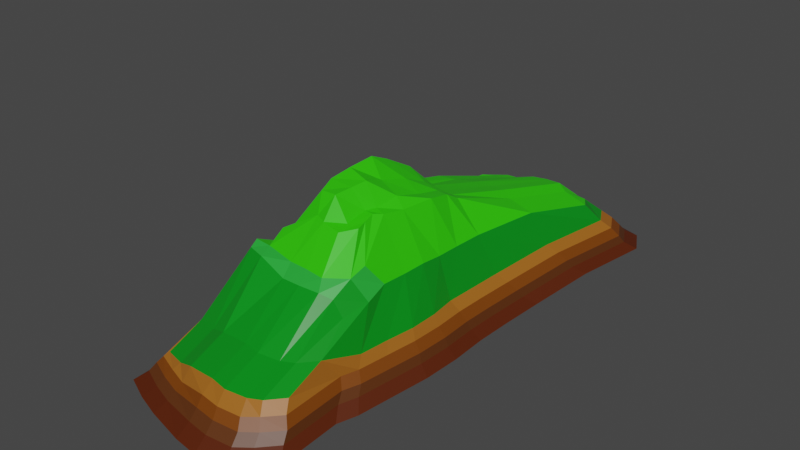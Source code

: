 # Source: ContinentalTropicalIslandModel.blend  (saved by Blender 3.6.13; exported with 4.5.12 LTS)
import bpy
from mathutils import Matrix  # noqa: F401  (used for matrix-valued properties, if any)

bpy.ops.wm.read_factory_settings(use_empty=True)
scene = bpy.context.scene
scene.name = 'Scene'

# ---- collections
col_collection = bpy.data.collections.new('Collection'); scene.collection.children.link(col_collection)

# ---- materials (node trees are filled in below, after node groups)
mat_material = bpy.data.materials.new('Material')
mat_material.alpha_threshold = 0.0
mat_material.use_transparent_shadow = False
mat_material.line_color = (0.0, 0.0, 0.0, 1.0)
mat_material_001 = bpy.data.materials.new('Material.001')
mat_material_001.use_transparent_shadow = False
mat_material_002 = bpy.data.materials.new('Material.002')
mat_material_002.use_transparent_shadow = False
mat_material_003 = bpy.data.materials.new('Material.003')
mat_material_003.use_transparent_shadow = False
mat_material_004 = bpy.data.materials.new('Material.004')
mat_material_004.use_transparent_shadow = False
mat_material_005 = bpy.data.materials.new('Material.005')
mat_material_005.use_transparent_shadow = False
mat_material_006 = bpy.data.materials.new('Material.006')
mat_material_006.use_transparent_shadow = False

# ---- material node trees
mat_material.use_nodes = True; mat_material.node_tree.nodes.clear()
_N = mat_material.node_tree.nodes; _L = mat_material.node_tree.links
n0 = _N.new('ShaderNodeOutputMaterial'); n0.name = 'Material Output'; n0.location = (300, 300)
n1 = _N.new('ShaderNodeBsdfPrincipled'); n1.name = 'Principled BSDF'; n1.location = (10, 300)
n1.distribution = 'GGX'
n1.subsurface_method = 'RANDOM_WALK_SKIN'
n1.inputs[0].default_value = (0.001093, 0.2738, 0.01082, 1.0)
n1.inputs[2].default_value = 0.4
n1.inputs[3].default_value = 1.45
n1.inputs[27].default_value = (0.0, 0.0, 0.0, 1.0)
n1.inputs[28].default_value = 1.0
_L.new(n1.outputs[0], n0.inputs[0])
n0.is_active_output = True
mat_material_001.use_nodes = True; mat_material_001.node_tree.nodes.clear()
_N = mat_material_001.node_tree.nodes; _L = mat_material_001.node_tree.links
n0 = _N.new('ShaderNodeBsdfPrincipled'); n0.name = 'Principled BSDF'; n0.location = (10, 300)
n0.distribution = 'GGX'
n0.subsurface_method = 'RANDOM_WALK_SKIN'
n0.inputs[0].default_value = (0.1025, 0.02807, 0.003674, 1.0)
n0.inputs[3].default_value = 1.45
n0.inputs[27].default_value = (0.0, 0.0, 0.0, 1.0)
n0.inputs[28].default_value = 1.0
n1 = _N.new('ShaderNodeOutputMaterial'); n1.name = 'Material Output'; n1.location = (300, 300)
_L.new(n0.outputs[0], n1.inputs[0])
n1.is_active_output = True
mat_material_002.use_nodes = True; mat_material_002.node_tree.nodes.clear()
_N = mat_material_002.node_tree.nodes; _L = mat_material_002.node_tree.links
n0 = _N.new('ShaderNodeBsdfPrincipled'); n0.name = 'Principled BSDF'; n0.location = (10, 300)
n0.distribution = 'GGX'
n0.subsurface_method = 'RANDOM_WALK_SKIN'
n0.inputs[0].default_value = (0.021, 0.42, 0.03947, 1.0)
n0.inputs[3].default_value = 1.45
n0.inputs[27].default_value = (0.0, 0.0, 0.0, 1.0)
n0.inputs[28].default_value = 1.0
n1 = _N.new('ShaderNodeOutputMaterial'); n1.name = 'Material Output'; n1.location = (300, 300)
_L.new(n0.outputs[0], n1.inputs[0])
n1.is_active_output = True
mat_material_003.use_nodes = True; mat_material_003.node_tree.nodes.clear()
_N = mat_material_003.node_tree.nodes; _L = mat_material_003.node_tree.links
n0 = _N.new('ShaderNodeBsdfPrincipled'); n0.name = 'Principled BSDF'; n0.location = (10, 300)
n0.distribution = 'GGX'
n0.subsurface_method = 'RANDOM_WALK_SKIN'
n0.inputs[0].default_value = (0.02743, 0.6383, 0.0, 1.0)
n0.inputs[3].default_value = 1.45
n0.inputs[27].default_value = (0.0, 0.0, 0.0, 1.0)
n0.inputs[28].default_value = 1.0
n1 = _N.new('ShaderNodeOutputMaterial'); n1.name = 'Material Output'; n1.location = (300, 300)
_L.new(n0.outputs[0], n1.inputs[0])
n1.is_active_output = True
mat_material_004.use_nodes = True; mat_material_004.node_tree.nodes.clear()
_N = mat_material_004.node_tree.nodes; _L = mat_material_004.node_tree.links
n0 = _N.new('ShaderNodeBsdfPrincipled'); n0.name = 'Principled BSDF'; n0.location = (10, 300)
n0.distribution = 'GGX'
n0.subsurface_method = 'RANDOM_WALK_SKIN'
n0.inputs[0].default_value = (0.3672, 0.1231, 0.01193, 1.0)
n0.inputs[3].default_value = 1.45
n0.inputs[27].default_value = (0.0, 0.0, 0.0, 1.0)
n0.inputs[28].default_value = 1.0
n1 = _N.new('ShaderNodeOutputMaterial'); n1.name = 'Material Output'; n1.location = (300, 300)
_L.new(n0.outputs[0], n1.inputs[0])
n1.is_active_output = True
mat_material_005.use_nodes = True; mat_material_005.node_tree.nodes.clear()
_N = mat_material_005.node_tree.nodes; _L = mat_material_005.node_tree.links
n0 = _N.new('ShaderNodeBsdfPrincipled'); n0.name = 'Principled BSDF'; n0.location = (10, 300)
n0.distribution = 'GGX'
n0.subsurface_method = 'RANDOM_WALK_SKIN'
n0.inputs[0].default_value = (0.1845, 0.04591, 0.0, 1.0)
n0.inputs[3].default_value = 1.45
n0.inputs[27].default_value = (0.0, 0.0, 0.0, 1.0)
n0.inputs[28].default_value = 1.0
n1 = _N.new('ShaderNodeOutputMaterial'); n1.name = 'Material Output'; n1.location = (300, 300)
_L.new(n0.outputs[0], n1.inputs[0])
n1.is_active_output = True
mat_material_006.use_nodes = True; mat_material_006.node_tree.nodes.clear()
_N = mat_material_006.node_tree.nodes; _L = mat_material_006.node_tree.links
n0 = _N.new('ShaderNodeBsdfPrincipled'); n0.name = 'Principled BSDF'; n0.location = (10, 300)
n0.distribution = 'GGX'
n0.subsurface_method = 'RANDOM_WALK_SKIN'
n0.inputs[0].default_value = (0.09083, 0.01388, 0.0, 1.0)
n0.inputs[3].default_value = 1.45
n0.inputs[27].default_value = (0.0, 0.0, 0.0, 1.0)
n0.inputs[28].default_value = 1.0
n1 = _N.new('ShaderNodeOutputMaterial'); n1.name = 'Material Output'; n1.location = (300, 300)
_L.new(n0.outputs[0], n1.inputs[0])
n1.is_active_output = True

# ---- world
world_world = bpy.data.worlds.new('World'); scene.world = world_world
world_world.use_nodes = True; world_world.node_tree.nodes.clear()
_N = world_world.node_tree.nodes; _L = world_world.node_tree.links
n0 = _N.new('ShaderNodeOutputWorld'); n0.name = 'World Output'; n0.location = (300, 300)
n1 = _N.new('ShaderNodeBackground'); n1.name = 'Background'; n1.location = (10, 300)
n1.inputs[0].default_value = (0.05088, 0.05088, 0.05088, 1.0)
_L.new(n1.outputs[0], n0.inputs[0])
n0.is_active_output = True
world_world.color = (0.05088, 0.05088, 0.05088)
world_world.use_sun_shadow = False
world_world.sun_shadow_jitter_overblur = 0.0

# ---- meshes
me_cube = bpy.data.meshes.new('Cube')
me_cube.from_pydata([(2.692, 4.618, -3.656), (2.047, -2.685, 4.173), (2.539, -2.861, -3.656), (-1.493, 3.299, 0.3932), (-2.025, 4.144, -3.479), (-1.585, -1.631, 0.3664), (-2.107, -2.444, -3.479), (0.4438, 4.764, -3.656), (0.4373, -3.193, 3.964), (0.4438, -3.623, -3.656), (1.767, -3.641, -3.656), (1.665, 4.909, -3.656), (1.407, -3.212, 3.986), (-1.107, 5.09, -3.479), (-0.7673, -2.984, 2.284), (-1.107, -3.17, -3.479), (-2.536, 0.6775, -3.479), (2.358, 0.7007, 2.09), (-1.925, 0.7088, 0.2412), (2.977, 0.6775, -3.656), (0.44, 0.6926, -3.656), (1.317, 0.6926, -3.656), (-0.7674, 0.6926, -3.479), (-2.485, -1.056, -3.479), (2.252, -0.8198, 2.118), (0.44, -0.9551, -3.656), (1.317, -0.9551, -3.656), (-0.7674, -0.9551, -3.479), (-1.865, -0.6198, 0.2285), (2.814, -1.328, -3.656), (-1.627, 5.195, -3.479), (-1.353, -2.771, 1.698), (-1.719, -2.879, -3.479), (-1.141, 4.121, 0.282), (-1.207, 0.6926, -3.479), (-1.207, -0.9551, -3.479), (-0.4982, -3.387, -3.479), (-0.4982, 4.927, -3.479), (-0.3354, -3.087, 3.317), (-0.3305, 0.6926, -3.479), (-0.3305, -0.9551, -3.479), (1.054, 4.782, -3.656), (0.878, -3.292, 4.007), (1.054, -3.713, -3.656), (0.8784, 0.6926, -3.656), (0.8784, -0.9551, -3.656), (2.144, -3.333, -3.656), (2.012, 4.836, -3.656), (1.725, -3.085, 4.186), (1.686, 0.6926, -3.656), (1.686, -0.9551, -3.656), (-1.806, 2.214, -0.05924), (2.977, 2.683, -3.656), (-2.332, 2.683, -3.479), (2.301, 2.179, 1.981), (0.44, 2.34, -3.656), (1.317, 2.34, -3.656), (-0.7674, 2.34, -3.479), (-1.207, 2.34, -3.479), (-0.3305, 2.34, -3.479), (0.8784, 2.34, -3.656), (1.686, 2.34, -3.656), (-1.93, 0.154, 0.3181), (2.937, -0.3251, -3.656), (-2.536, -0.05312, -3.479), (2.36, -0.0657, 2.148), (0.44, -0.1312, -3.656), (1.317, -0.1312, -3.656), (-0.7674, -0.1312, -3.479), (-1.207, -0.1312, -3.479), (-0.3305, -0.1312, -3.479), (0.8784, -0.1312, -3.656), (1.686, -0.1312, -3.656), (-2.332, -1.804, -3.479), (2.181, -1.605, 2.176), (0.44, -1.779, -3.656), (1.317, -1.779, -3.656), (-0.7674, -1.779, -3.479), (-1.741, -1.169, -0.2111), (2.692, -2.33, -3.656), (-1.207, -1.779, -3.479), (-0.3305, -1.779, -3.479), (0.8784, -1.779, -3.656), (1.686, -1.779, -3.656), (-2.464, 1.68, -3.479), (2.266, 1.442, 1.963), (0.44, 1.516, -3.656), (1.317, 1.516, -3.656), (-0.7674, 1.516, -3.479), (-1.207, 1.516, -3.479), (-0.3305, 1.516, -3.479), (0.8784, 1.516, -3.656), (1.686, 1.516, -3.656), (-1.787, 1.452, 0.1486), (2.947, 1.68, -3.656), (-1.675, 2.979, 0.4876), (3.039, 3.924, -3.656), (-2.199, 3.685, -3.479), (2.352, 3.142, 2.042), (0.44, 3.164, -3.656), (1.317, 3.164, -3.656), (-0.7674, 3.164, -3.479), (-1.112, 3.164, -3.479), (-0.3305, 3.164, -3.479), (0.8784, 3.164, -3.656), (1.686, 3.164, -3.656), (-1.842, -2.001, -1.598), (2.285, -2.361, -0.8751), (-1.77, 3.677, -1.598), (-0.9554, 5.814, 0.7752), (-0.9207, 7.032, -2.985), (-0.3123, 6.869, -2.985), (2.671, 0.6892, -0.8751), (-2.219, 0.6892, -1.598), (-2.174, -0.8046, -1.598), (2.527, -1.039, -0.8751), (-1.42, 4.622, -1.598), (-1.5, -2.376, -1.598), (1.851, 6.851, -3.163), (2.198, 6.778, -3.163), (2.671, 2.417, -0.875), (-2.039, 2.417, -1.598), (2.635, -0.1749, -0.8751), (-2.219, 0.05951, -1.598), (-2.039, -1.45, -1.598), (2.419, -1.903, -0.8751), (-2.156, 1.553, -1.598), (2.644, 1.553, -0.8751), (2.724, 3.493, -0.875), (-1.922, 3.281, -1.598), (-1.692, -1.873, -0.6582), (2.141, -2.215, 0.5155), (-1.625, 3.541, -0.6582), (2.497, 0.6926, 0.5156), (-2.039, 0.6926, -0.6582), (-1.998, -0.7316, -0.6582), (2.365, -0.9551, 0.5155), (-1.302, 4.456, -0.6582), (-1.388, -2.261, -0.6185), (0.6297, 6.706, -3.163), (2.497, 2.34, 0.5156), (-1.877, 2.341, -0.6501), (2.464, -0.1313, 0.5155), (-2.039, 0.09225, -0.6582), (-1.874, -1.347, -0.6577), (2.265, -1.779, 0.5155), (-1.982, 1.516, -0.6582), (2.472, 1.516, 0.5156), (2.547, 3.368, 0.5156), (-1.766, 3.164, -0.6582), (2.345, -2.549, -2.266), (-1.831, 3.852, -2.538), (1.24, 6.724, -3.163), (3.224, 5.866, -3.163), (2.744, 0.6848, -2.266), (-2.294, 0.6848, -2.538), (-2.248, -0.899, -2.538), (2.595, -1.147, -2.266), (-1.469, 4.838, -2.538), (-1.552, -2.566, -2.538), (2.878, 6.561, -3.163), (2.744, 2.517, -2.266), (-2.109, 2.517, -2.538), (2.706, -0.2314, -2.266), (-2.294, 0.01717, -2.538), (-2.109, -1.583, -2.538), (2.484, -2.064, -2.266), (-2.229, 1.601, -2.538), (2.716, 1.601, -2.266), (2.799, 3.655, -2.266), (-1.988, 3.433, -2.538), (-1.905, -2.168, -2.538), (-1.277, -1.637, 1.715), (-1.373, -1.265, 0.1797), (2.037, -1.156, 8.528), (1.849, -1.763, 7.313), (-1.418, 2.654, 1.83), (-1.416, 3.188, 2.145), (0.8716, -1.996, 10.55), (0.4023, -1.962, 10.38), (0.4078, -1.707, 12.3), (1.64, -1.814, 9.757), (1.399, -1.974, 10.6), (1.362, -1.821, 12.39), (-0.3296, -1.838, 11.78), (-0.767, -1.7, 11.79), (-1.167, 3.663, 2.862), (-0.7956, -1.478, 12.51), (2.018, 1.337, 9.036), (2.042, 0.71, 9.558), (-1.661, 0.2513, 1.83), (-1.66, 0.7092, 1.83), (0.3706, 1.581, 20.46), (0.3603, 1.061, 21.95), (1.272, 1.581, 16.73), (1.263, 0.7905, 18.21), (-1.068, 1.55, 11.41), (-1.071, 1.055, 11.53), (-0.5315, 1.126, 13.76), (1.509, 0.6964, 16.79), (0.8094, 0.8189, 19.68), (-1.27, 0.7274, 4.295), (2.02, 0.08382, 9.533), (1.963, -0.5433, 9.476), (0.3446, 0.3435, 21.73), (1.213, 0.16, 17.71), (-0.6635, -0.02689, 12.4), (-1.558, -0.8879, 1.915), (-1.68, -0.4022, 1.887), (1.768, -0.9294, 12.83), (-1.27, -0.9818, 4.841), (-1.251, -0.09986, 6.474), (-1.268, 1.519, 4.117), (-1.239, -1.272, 4.857), (-0.4714, 0.3262, 13.78), (-0.652, 1.739, 12.7), (-0.375, -1.521, 12.48), (0.894, 0.2125, 21.04), (0.8639, 1.618, 18.25), (0.8783, -1.76, 12.44), (1.437, 0.1086, 17.35), (1.605, 1.568, 16.72), (1.723, -1.345, 11.85), (-1.609, 1.337, 1.83), (-1.514, 1.965, 1.83), (2.082, 2.757, 9.041), (2.039, 1.965, 9.04), (0.4621, 2.894, 13.38), (0.4397, 2.331, 17.84), (1.267, 2.85, 13.72), (1.225, 2.324, 15.51), (-0.8139, 3.285, 10.56), (-0.9378, 2.403, 11.64), (-1.112, 3.169, 4.094), (-1.234, 2.345, 4.154), (-0.3522, 3.097, 10.71), (-0.5122, 2.443, 11.77), (0.8871, 2.933, 13.41), (0.8654, 2.322, 16.22), (1.533, 2.683, 14.1), (1.538, 2.261, 15.64), (0.2786, -0.2029, 21.08), (0.3988, -0.6558, 20.55), (1.137, -0.1364, 17.82), (1.156, -0.741, 17.31), (-0.8054, -0.4207, 10.8), (-0.7357, -0.8221, 10.7), (-0.3756, -0.8919, 13.24), (0.7756, -0.6621, 20.64), (-0.9672, -0.7722, 9.338), (-0.9449, -0.3409, 9.703), (-0.4297, -0.4225, 13.64), (0.8331, -0.198, 20.84), (1.384, -0.4378, 17.38), (1.334, -0.1344, 17.72), (0.4612, -0.869, 17.46), (1.199, -1.089, 16.93), (-0.6815, -1.034, 11.39), (-0.9966, -1.092, 10.17), (-0.3297, -1.13, 14.4), (0.7184, -0.9888, 17.23), (1.435, -0.7205, 17.14), (2.395, -4.234, -2.401), (2.588, -4.546, -3.791), (2.194, -5.018, -3.791), (0.9275, -4.315, 1.87), (0.4868, -4.216, 1.826), (-0.4487, -5.072, -3.614), (0.4933, -5.308, -3.791), (0.4921, -4.93, -2.401), (1.104, -5.398, -3.791), (1.816, -5.326, -3.791), (1.774, -4.108, 2.049), (1.457, -4.235, 1.849), (1.694, -4.946, -2.401), (-0.2859, -4.111, 1.18), (-0.7178, -4.008, 0.1467), (-1.67, -4.564, -3.614), (-1.057, -4.855, -3.614), (-0.9466, -4.516, -2.674), (-1.303, -3.795, -0.4393), (-1.503, -4.251, -2.674), (-0.394, -4.714, -2.674), (1.046, -5.013, -2.401), (2.096, -3.709, 2.036), (2.03, -4.665, -2.401), (2.191, -3.9, 0.3804), (2.334, -4.046, -1.01), (0.4908, -4.526, 0.3804), (0.4917, -4.702, -1.01), (1.564, -4.541, 0.3804), (1.655, -4.718, -1.01), (-0.8302, -4.154, -0.7934), (-0.9121, -4.312, -1.733), (-1.338, -3.946, -0.7536), (-1.451, -4.061, -1.733), (-0.3365, -4.332, -0.7934), (-0.377, -4.499, -1.733), (0.9862, -4.601, 0.3804), (1.029, -4.78, -1.01), (1.858, -4.288, 0.3804), (1.979, -4.452, -1.01), (-1.441, 6.887, -2.985), (-1.283, 6.53, -2.045), (-0.9814, 5.356, 3.356), (2.538, 5.084, 2.535), (2.268, 4.7, 8.449), (2.985, 5.597, -1.772), (-1.116, 6.149, -0.1649), (-1.234, 6.315, -1.105), (2.733, 5.31, 1.009), (2.91, 5.435, -0.3818), (0.648, 4.836, 10.27), (1.452, 4.793, 10.55), (-0.6281, 4.978, 8.473), (-0.9258, 4.861, 4.587), (-0.1663, 5.039, 8.622), (1.073, 4.875, 10.24), (1.718, 4.626, 9.908), (2.271, 8.687, -2.41), (2.422, 9.034, -3.8), (3.102, 8.817, -3.8), (1.731, 8.151, 1.905), (1.97, 8.104, 1.928), (1.408, 8.637, -2.41), (1.465, 8.98, -3.8), (0.852, 7.987, 1.824), (1.285, 8.058, 1.891), (2.075, 9.107, -3.8), (-0.03288, 8.77, -2.683), (-0.08749, 9.125, -3.623), (0.8545, 8.962, -3.8), (-0.3566, 8.178, 0.1386), (0.08649, 8.14, 0.2209), (-1.058, 8.786, -2.683), (-1.217, 9.143, -3.623), (-0.6958, 9.288, -3.623), (-0.5854, 8.919, -2.683), (-0.7306, 8.07, 0.1378), (1.962, 8.753, -2.41), (0.8533, 8.62, -2.41), (3.449, 8.123, -3.8), (2.49, 7.887, 1.869), (2.895, 8.488, -2.41), (0.8536, 7.87, 4.447), (0.08031, 7.887, 2.951), (-0.3585, 7.843, 2.956), (-0.7566, 7.612, 2.718), (2.244, 7.391, 4.612), (1.957, 7.527, 4.376), (2.763, 7.34, 1.897), (2.493, 6.956, 5.059), (3.21, 7.853, -2.41), (1.728, 7.572, 4.379), (1.29, 7.792, 4.394), (2.676, 8.137, 0.3714), (2.83, 8.29, -1.019), (0.852, 8.256, 0.3714), (0.8529, 8.415, -1.019), (1.843, 8.375, 0.3714), (1.927, 8.54, -1.019), (-0.4691, 8.524, -0.8024), (-0.5509, 8.696, -1.743), (-0.8916, 8.405, -0.8024), (-1.009, 8.571, -1.743), (0.02463, 8.39, -0.8024), (-0.01583, 8.555, -1.743), (1.347, 8.271, 0.3714), (1.39, 8.43, -1.019), (2.111, 8.315, 0.3714), (2.224, 8.477, -1.019), (2.958, 7.566, 0.3714), (3.135, 7.691, -1.019), (0.8728, 7.092, 6.669), (1.677, 7.049, 7.163), (-0.4032, 7.234, 3.998), (-0.701, 7.117, 3.95), (0.05849, 7.295, 4.146), (1.298, 7.132, 6.853), (1.943, 6.882, 6.517)], [], [(138, 31, 5, 130), (149, 95, 3, 132), (83, 79, 2, 46), (145, 74, 1, 131), (81, 75, 9, 36), (82, 76, 10, 43), (80, 77, 15, 32), (89, 88, 22, 34), (91, 87, 21, 44), (90, 86, 20, 39), (147, 85, 17, 133), (92, 94, 19, 49), (143, 62, 18, 134), (144, 78, 28, 135), (69, 68, 27, 35), (71, 67, 26, 45), (70, 66, 25, 40), (142, 65, 24, 136), (72, 63, 29, 50), (64, 69, 35, 23), (84, 89, 34, 16), (132, 3, 33, 137), (73, 80, 32, 6), (68, 70, 40, 27), (88, 90, 39, 22), (77, 81, 36, 15), (66, 71, 45, 25), (86, 91, 44, 20), (75, 82, 43, 9), (67, 72, 50, 26), (87, 92, 49, 21), (9, 43, 270, 268), (76, 83, 46, 10), (100, 105, 61, 56), (99, 104, 60, 55), (101, 103, 59, 57), (97, 102, 58, 53), (105, 96, 52, 61), (148, 98, 54, 140), (103, 99, 55, 59), (104, 100, 56, 60), (102, 101, 57, 58), (146, 93, 51, 141), (48, 1, 175, 181), (21, 49, 72, 67), (20, 44, 71, 66), (5, 31, 172, 173), (51, 93, 223, 224), (22, 39, 70, 68), (16, 34, 69, 64), (78, 5, 173, 207), (49, 19, 63, 72), (133, 17, 65, 142), (39, 20, 66, 70), (65, 17, 189, 202), (44, 21, 67, 71), (34, 22, 68, 69), (135, 28, 62, 143), (26, 50, 83, 76), (24, 65, 202, 203), (25, 45, 82, 75), (27, 40, 81, 77), (95, 51, 224, 176), (14, 38, 184, 185), (23, 35, 80, 73), (130, 5, 78, 144), (42, 12, 182, 178), (35, 27, 77, 80), (45, 26, 76, 82), (62, 28, 208, 190), (40, 25, 75, 81), (136, 24, 74, 145), (50, 29, 79, 83), (38, 8, 179, 184), (134, 18, 93, 146), (8, 42, 178, 179), (56, 61, 92, 87), (55, 60, 91, 86), (33, 3, 177, 186), (57, 59, 90, 88), (53, 58, 89, 84), (74, 24, 203, 174), (18, 62, 190, 191), (61, 52, 94, 92), (140, 54, 85, 147), (59, 55, 86, 90), (28, 78, 207, 208), (17, 85, 188, 189), (60, 56, 87, 91), (58, 57, 88, 89), (31, 14, 185, 172), (30, 13, 101, 102), (41, 11, 100, 104), (12, 48, 181, 182), (93, 18, 191, 223), (37, 7, 99, 103), (47, 0, 96, 105), (3, 95, 176, 177), (54, 98, 225, 226), (4, 30, 102, 97), (13, 37, 103, 101), (85, 54, 226, 188), (7, 41, 104, 99), (11, 47, 105, 100), (1, 74, 174, 175), (141, 51, 95, 149), (162, 121, 129, 170), (161, 120, 127, 168), (155, 113, 126, 167), (157, 115, 125, 166), (171, 106, 124, 165), (156, 114, 123, 164), (154, 112, 122, 163), (167, 126, 121, 162), (169, 128, 120, 161), (14, 31, 280, 276), (31, 138, 294, 280), (46, 2, 263, 264), (12, 42, 265, 273), (151, 108, 116, 158), (163, 122, 115, 157), (165, 124, 114, 156), (164, 123, 113, 155), (168, 127, 112, 154), (48, 12, 273, 272), (186, 233, 315, 304), (36, 9, 268, 267), (8, 38, 275, 266), (98, 148, 310, 305), (30, 158, 303, 302), (166, 125, 107, 150), (170, 129, 108, 151), (159, 117, 106, 171), (121, 141, 149, 129), (227, 237, 317, 312), (120, 140, 147, 127), (113, 134, 146, 126), (115, 136, 145, 125), (106, 130, 144, 124), (114, 135, 143, 123), (112, 133, 142, 122), (126, 146, 141, 121), (128, 148, 140, 120), (13, 30, 302, 110), (150, 107, 287, 262), (1, 48, 272, 284), (137, 33, 109, 308), (11, 41, 152, 118), (32, 15, 278, 277), (42, 8, 266, 265), (108, 132, 137, 116), (122, 142, 136, 115), (124, 144, 135, 114), (123, 143, 134, 113), (127, 147, 133, 112), (107, 131, 286, 287), (229, 239, 318, 313), (47, 11, 118, 119), (38, 14, 276, 275), (117, 159, 281, 295), (169, 96, 153, 307), (231, 235, 316, 314), (125, 145, 131, 107), (129, 149, 132, 108), (117, 138, 130, 106), (32, 159, 171, 6), (97, 170, 151, 4), (79, 166, 150, 2), (7, 37, 111, 139), (0, 47, 119, 160), (43, 10, 271, 270), (2, 150, 262, 263), (239, 225, 306, 318), (128, 169, 307, 311), (15, 36, 267, 278), (94, 168, 154, 19), (64, 164, 155, 16), (73, 165, 156, 23), (63, 163, 157, 29), (4, 151, 158, 30), (138, 117, 295, 294), (10, 46, 264, 271), (41, 7, 139, 152), (237, 229, 313, 317), (131, 1, 284, 286), (159, 32, 277, 281), (37, 13, 110, 111), (96, 169, 161, 52), (84, 167, 162, 53), (19, 154, 163, 63), (23, 156, 164, 64), (6, 171, 165, 73), (29, 157, 166, 79), (16, 155, 167, 84), (52, 161, 168, 94), (96, 0, 160, 153), (53, 162, 170, 97), (213, 207, 173, 172), (219, 180, 179, 178), (222, 183, 182, 181), (216, 187, 185, 184), (215, 196, 197, 198), (221, 194, 195, 199), (218, 192, 193, 200), (212, 223, 191, 201), (211, 210, 249, 250), (222, 209, 253, 261), (205, 217, 252, 243), (211, 190, 208, 210), (180, 219, 260, 255), (196, 212, 201, 197), (187, 213, 172, 185), (209, 220, 254, 253), (192, 215, 198, 193), (180, 216, 184, 179), (183, 222, 261, 256), (194, 218, 200, 195), (183, 219, 178, 182), (202, 220, 209, 203), (188, 221, 199, 189), (174, 222, 181, 175), (225, 239, 240, 226), (229, 237, 238, 230), (227, 235, 236, 228), (231, 233, 234, 232), (233, 176, 224, 234), (237, 227, 228, 238), (239, 229, 230, 240), (235, 231, 232, 236), (189, 199, 220, 202), (195, 200, 217, 205), (193, 198, 214, 204), (197, 201, 211, 206), (201, 191, 190, 211), (200, 193, 204, 217), (199, 195, 205, 220), (198, 197, 206, 214), (203, 209, 222, 174), (214, 206, 245, 251), (187, 216, 259, 257), (220, 205, 243, 254), (210, 213, 258, 249), (213, 187, 257, 258), (217, 204, 241, 252), (210, 208, 207, 213), (226, 240, 221, 188), (230, 238, 218, 194), (228, 236, 215, 192), (232, 234, 212, 196), (234, 224, 223, 212), (238, 228, 192, 218), (240, 230, 194, 221), (236, 232, 196, 215), (148, 128, 311, 310), (158, 116, 309, 303), (235, 227, 312, 316), (186, 177, 176, 233), (225, 98, 305, 306), (116, 137, 308, 309), (233, 231, 314, 315), (33, 186, 304, 109), (251, 245, 246, 247), (254, 243, 244, 253), (252, 241, 242, 248), (245, 250, 249, 246), (241, 251, 247, 242), (243, 252, 248, 244), (244, 248, 260, 256), (242, 247, 259, 255), (246, 249, 258, 257), (247, 246, 257, 259), (253, 244, 256, 261), (248, 242, 255, 260), (204, 214, 251, 241), (206, 211, 250, 245), (219, 183, 256, 260), (216, 180, 255, 259), (298, 265, 266, 288), (300, 272, 273, 290), (296, 275, 276, 292), (292, 276, 280, 294), (288, 266, 275, 296), (290, 273, 265, 298), (286, 284, 272, 300), (262, 287, 301, 285), (274, 291, 299, 283), (269, 289, 297, 282), (279, 293, 295, 281), (282, 297, 293, 279), (285, 301, 291, 274), (283, 299, 289, 269), (287, 286, 300, 301), (291, 290, 298, 299), (289, 288, 296, 297), (293, 292, 294, 295), (297, 296, 292, 293), (301, 300, 290, 291), (299, 298, 288, 289), (270, 283, 269, 268), (264, 285, 274, 271), (267, 282, 279, 278), (278, 279, 281, 277), (268, 269, 282, 267), (271, 274, 283, 270), (263, 262, 285, 264), (303, 309, 364, 334), (310, 311, 372, 371), (313, 318, 379, 374), (110, 302, 335, 336), (109, 304, 347, 338), (111, 110, 336, 330), (314, 316, 377, 375), (308, 109, 338, 363), (302, 303, 334, 335), (139, 111, 330, 331), (318, 306, 351, 379), (311, 307, 352, 372), (307, 153, 341, 352), (317, 313, 374, 378), (309, 308, 363, 364), (118, 152, 325, 328), (306, 305, 350, 351), (316, 312, 373, 377), (305, 310, 371, 350), (304, 315, 376, 347), (153, 160, 321, 341), (315, 314, 375, 376), (152, 139, 331, 325), (119, 118, 328, 320), (312, 317, 378, 373), (160, 119, 320, 321), (357, 326, 327, 367), (361, 332, 333, 365), (363, 338, 332, 361), (367, 327, 322, 359), (365, 333, 326, 357), (369, 323, 342, 355), (359, 322, 323, 369), (350, 342, 348, 351), (323, 322, 353, 349), (332, 338, 347, 346), (327, 326, 344, 354), (326, 333, 345, 344), (333, 332, 346, 345), (342, 323, 349, 348), (355, 342, 350, 371), (322, 327, 354, 353), (343, 356, 372, 352), (339, 360, 370, 319), (340, 358, 368, 324), (337, 362, 366, 329), (334, 364, 362, 337), (324, 368, 360, 339), (329, 366, 358, 340), (319, 370, 356, 343), (356, 355, 371, 372), (360, 359, 369, 370), (358, 357, 367, 368), (362, 361, 365, 366), (364, 363, 361, 362), (368, 367, 359, 360), (366, 365, 357, 358), (370, 369, 355, 356), (320, 319, 343, 321), (330, 329, 340, 331), (325, 324, 339, 328), (335, 334, 337, 336), (336, 337, 329, 330), (331, 340, 324, 325), (328, 339, 319, 320), (321, 343, 352, 341), (345, 346, 375, 377), (349, 353, 374, 379), (354, 344, 373, 378), (346, 347, 376, 375), (344, 345, 377, 373), (353, 354, 378, 374), (348, 349, 379, 351)])
me_cube.polygons.foreach_set('material_index', [4, 4, 6, 4, 6, 6, 6, 6, 6, 6, 4, 6, 4, 4, 6, 6, 6, 4, 6, 6, 6, 4, 6, 6, 6, 6, 6, 6, 6, 6, 6, 6, 6, 6, 6, 6, 6, 6, 4, 6, 6, 6, 4, 0, 6, 6, 0, 0, 6, 6, 0, 6, 4, 6, 0, 6, 6, 4, 6, 0, 6, 6, 0, 0, 6, 4, 0, 6, 6, 0, 6, 4, 6, 0, 4, 0, 6, 6, 0, 6, 6, 0, 0, 6, 4, 6, 0, 0, 6, 6, 0, 6, 6, 0, 0, 6, 6, 0, 0, 6, 6, 0, 6, 6, 0, 4, 1, 1, 1, 1, 1, 1, 1, 1, 1, 0, 4, 6, 0, 1, 1, 1, 1, 1, 0, 3, 6, 0, 4, 6, 1, 1, 1, 5, 3, 5, 5, 5, 5, 5, 5, 5, 5, 6, 1, 0, 4, 6, 6, 0, 5, 5, 5, 5, 5, 5, 3, 6, 0, 1, 6, 3, 5, 5, 5, 6, 6, 6, 6, 6, 6, 6, 3, 1, 6, 6, 6, 6, 6, 6, 5, 6, 6, 3, 4, 6, 6, 6, 6, 6, 6, 6, 6, 6, 6, 6, 6, 2, 2, 2, 2, 3, 3, 3, 3, 3, 3, 3, 3, 3, 3, 2, 3, 3, 2, 3, 3, 2, 3, 3, 0, 3, 3, 3, 3, 3, 3, 3, 3, 3, 3, 3, 3, 3, 3, 3, 3, 2, 3, 3, 3, 3, 3, 3, 3, 3, 3, 3, 3, 3, 3, 3, 3, 5, 1, 3, 3, 0, 5, 3, 0, 3, 3, 3, 3, 3, 3, 3, 3, 3, 3, 3, 3, 3, 3, 3, 3, 4, 4, 4, 4, 4, 4, 4, 1, 1, 1, 1, 1, 1, 1, 5, 5, 5, 5, 5, 5, 5, 6, 6, 6, 6, 6, 6, 6, 1, 5, 3, 6, 0, 6, 3, 4, 6, 6, 3, 1, 6, 3, 5, 6, 0, 3, 4, 3, 6, 3, 6, 6, 3, 6, 4, 4, 4, 4, 4, 4, 4, 0, 0, 0, 0, 0, 0, 0, 4, 0, 1, 1, 1, 1, 1, 1, 1, 1, 5, 5, 5, 5, 5, 5, 5, 5, 6, 6, 6, 6, 6, 6, 6, 6, 3, 3, 3, 3, 3, 3, 3])
_uv = me_cube.uv_layers.new(name='UVMap')
_uv.uv.foreach_set('vector', [0.5625, 0.9686, 0.625, 0.9686, 0.625, 1.0, 0.5625, 1.0, 0.5625, 0.2188, 0.625, 0.2188, 0.625, 0.25, 0.5625, 0.25, 0.3438, 0.7188, 0.375, 0.7188, 0.375, 0.75, 0.3438, 0.75, 0.5625, 0.7188, 0.625, 0.7188, 0.625, 0.75, 0.5625, 0.75, 0.2189, 0.7188, 0.25, 0.7188, 0.25, 0.75, 0.2189, 0.75, 0.2812, 0.7188, 0.3125, 0.7188, 0.3125, 0.75, 0.2812, 0.75, 0.1564, 0.7188, 0.1877, 0.7188, 0.1877, 0.75, 0.1564, 0.75, 0.1564, 0.5938, 0.1877, 0.5938, 0.1877, 0.625, 0.1564, 0.625, 0.2812, 0.5938, 0.3125, 0.5938, 0.3125, 0.625, 0.2812, 0.625, 0.2189, 0.5938, 0.25, 0.5938, 0.25, 0.625, 0.2189, 0.625, 0.5625, 0.5938, 0.625, 0.5938, 0.625, 0.625, 0.5625, 0.625, 0.3438, 0.5938, 0.375, 0.5938, 0.375, 0.625, 0.3438, 0.625, 0.5625, 0.09375, 0.625, 0.09375, 0.625, 0.125, 0.5625, 0.125, 0.5625, 0.03125, 0.625, 0.03125, 0.625, 0.0625, 0.5625, 0.0625, 0.1564, 0.6562, 0.1877, 0.6562, 0.1877, 0.6875, 0.1564, 0.6875, 0.2812, 0.6562, 0.3125, 0.6562, 0.3125, 0.6875, 0.2812, 0.6875, 0.2189, 0.6562, 0.25, 0.6562, 0.25, 0.6875, 0.2189, 0.6875, 0.5625, 0.6562, 0.625, 0.6562, 0.625, 0.6875, 0.5625, 0.6875, 0.3438, 0.6562, 0.375, 0.6562, 0.375, 0.6875, 0.3438, 0.6875, 0.125, 0.6562, 0.1564, 0.6562, 0.1564, 0.6875, 0.125, 0.6875, 0.125, 0.5938, 0.1564, 0.5938, 0.1564, 0.625, 0.125, 0.625, 0.5625, 0.25, 0.625, 0.25, 0.625, 0.2814, 0.5625, 0.2814, 0.125, 0.7188, 0.1564, 0.7188, 0.1564, 0.75, 0.125, 0.75, 0.1877, 0.6562, 0.2189, 0.6562, 0.2189, 0.6875, 0.1877, 0.6875, 0.1877, 0.5938, 0.2189, 0.5938, 0.2189, 0.625, 0.1877, 0.625, 0.1877, 0.7188, 0.2189, 0.7188, 0.2189, 0.75, 0.1877, 0.75, 0.25, 0.6562, 0.2812, 0.6562, 0.2812, 0.6875, 0.25, 0.6875, 0.25, 0.5938, 0.2812, 0.5938, 0.2812, 0.625, 0.25, 0.625, 0.25, 0.7188, 0.2812, 0.7188, 0.2812, 0.75, 0.25, 0.75, 0.3125, 0.6562, 0.3438, 0.6562, 0.3438, 0.6875, 0.3125, 0.6875, 0.3125, 0.5938, 0.3438, 0.5938, 0.3438, 0.625, 0.3125, 0.625, 0.25, 0.75, 0.2812, 0.75, 0.2812, 0.75, 0.25, 0.75, 0.3125, 0.7188, 0.3438, 0.7188, 0.3438, 0.75, 0.3125, 0.75, 0.3125, 0.5312, 0.3438, 0.5312, 0.3438, 0.5625, 0.3125, 0.5625, 0.25, 0.5312, 0.2812, 0.5312, 0.2812, 0.5625, 0.25, 0.5625, 0.1877, 0.5312, 0.2189, 0.5312, 0.2189, 0.5625, 0.1877, 0.5625, 0.125, 0.5312, 0.1564, 0.5312, 0.1564, 0.5625, 0.125, 0.5625, 0.3438, 0.5312, 0.375, 0.5312, 0.375, 0.5625, 0.3438, 0.5625, 0.5625, 0.5312, 0.625, 0.5312, 0.625, 0.5625, 0.5625, 0.5625, 0.2189, 0.5312, 0.25, 0.5312, 0.25, 0.5625, 0.2189, 0.5625, 0.2812, 0.5312, 0.3125, 0.5312, 0.3125, 0.5625, 0.2812, 0.5625, 0.1564, 0.5312, 0.1877, 0.5312, 0.1877, 0.5625, 0.1564, 0.5625, 0.5625, 0.1562, 0.625, 0.1562, 0.625, 0.1875, 0.5625, 0.1875, 0.625, 0.7812, 0.625, 0.75, 0.625, 0.75, 0.625, 0.7812, 0.3125, 0.625, 0.3438, 0.625, 0.3438, 0.6562, 0.3125, 0.6562, 0.25, 0.625, 0.2812, 0.625, 0.2812, 0.6562, 0.25, 0.6562, 0.625, 1.0, 0.625, 0.9686, 0.625, 0.9686, 0.625, 1.0, 0.625, 0.1875, 0.625, 0.1562, 0.625, 0.1562, 0.625, 0.1875, 0.1877, 0.625, 0.2189, 0.625, 0.2189, 0.6562, 0.1877, 0.6562, 0.125, 0.625, 0.1564, 0.625, 0.1564, 0.6562, 0.125, 0.6562, 0.625, 0.03125, 0.625, 0.0, 0.625, 0.0, 0.625, 0.03125, 0.3438, 0.625, 0.375, 0.625, 0.375, 0.6562, 0.3438, 0.6562, 0.5625, 0.625, 0.625, 0.625, 0.625, 0.6562, 0.5625, 0.6562, 0.2189, 0.625, 0.25, 0.625, 0.25, 0.6562, 0.2189, 0.6562, 0.625, 0.6562, 0.625, 0.625, 0.625, 0.625, 0.625, 0.6562, 0.2812, 0.625, 0.3125, 0.625, 0.3125, 0.6562, 0.2812, 0.6562, 0.1564, 0.625, 0.1877, 0.625, 0.1877, 0.6562, 0.1564, 0.6562, 0.5625, 0.0625, 0.625, 0.0625, 0.625, 0.09375, 0.5625, 0.09375, 0.3125, 0.6875, 0.3438, 0.6875, 0.3438, 0.7188, 0.3125, 0.7188, 0.625, 0.6875, 0.625, 0.6562, 0.625, 0.6562, 0.625, 0.6875, 0.25, 0.6875, 0.2812, 0.6875, 0.2812, 0.7188, 0.25, 0.7188, 0.1877, 0.6875, 0.2189, 0.6875, 0.2189, 0.7188, 0.1877, 0.7188, 0.625, 0.2188, 0.625, 0.1875, 0.625, 0.1875, 0.625, 0.2188, 0.625, 0.9373, 0.625, 0.9061, 0.625, 0.9061, 0.625, 0.9373, 0.125, 0.6875, 0.1564, 0.6875, 0.1564, 0.7188, 0.125, 0.7188, 0.5625, 0.0, 0.625, 0.0, 0.625, 0.03125, 0.5625, 0.03125, 0.625, 0.8438, 0.625, 0.8125, 0.625, 0.8125, 0.625, 0.8438, 0.1564, 0.6875, 0.1877, 0.6875, 0.1877, 0.7188, 0.1564, 0.7188, 0.2812, 0.6875, 0.3125, 0.6875, 0.3125, 0.7188, 0.2812, 0.7188, 0.625, 0.09375, 0.625, 0.0625, 0.625, 0.0625, 0.625, 0.09375, 0.2189, 0.6875, 0.25, 0.6875, 0.25, 0.7188, 0.2189, 0.7188, 0.5625, 0.6875, 0.625, 0.6875, 0.625, 0.7188, 0.5625, 0.7188, 0.3438, 0.6875, 0.375, 0.6875, 0.375, 0.7188, 0.3438, 0.7188, 0.625, 0.9061, 0.625, 0.875, 0.625, 0.875, 0.625, 0.9061, 0.5625, 0.125, 0.625, 0.125, 0.625, 0.1562, 0.5625, 0.1562, 0.625, 0.875, 0.625, 0.8438, 0.625, 0.8438, 0.625, 0.875, 0.3125, 0.5625, 0.3438, 0.5625, 0.3438, 0.5938, 0.3125, 0.5938, 0.25, 0.5625, 0.2812, 0.5625, 0.2812, 0.5938, 0.25, 0.5938, 0.625, 0.2814, 0.625, 0.25, 0.625, 0.25, 0.625, 0.2814, 0.1877, 0.5625, 0.2189, 0.5625, 0.2189, 0.5938, 0.1877, 0.5938, 0.125, 0.5625, 0.1564, 0.5625, 0.1564, 0.5938, 0.125, 0.5938, 0.625, 0.7188, 0.625, 0.6875, 0.625, 0.6875, 0.625, 0.7188, 0.625, 0.125, 0.625, 0.09375, 0.625, 0.09375, 0.625, 0.125, 0.3438, 0.5625, 0.375, 0.5625, 0.375, 0.5938, 0.3438, 0.5938, 0.5625, 0.5625, 0.625, 0.5625, 0.625, 0.5938, 0.5625, 0.5938, 0.2189, 0.5625, 0.25, 0.5625, 0.25, 0.5938, 0.2189, 0.5938, 0.625, 0.0625, 0.625, 0.03125, 0.625, 0.03125, 0.625, 0.0625, 0.625, 0.625, 0.625, 0.5938, 0.625, 0.5938, 0.625, 0.625, 0.2812, 0.5625, 0.3125, 0.5625, 0.3125, 0.5938, 0.2812, 0.5938, 0.1564, 0.5625, 0.1877, 0.5625, 0.1877, 0.5938, 0.1564, 0.5938, 0.625, 0.9686, 0.625, 0.9373, 0.625, 0.9373, 0.625, 0.9686, 0.1564, 0.5, 0.1877, 0.5, 0.1877, 0.5312, 0.1564, 0.5312, 0.2812, 0.5, 0.3125, 0.5, 0.3125, 0.5312, 0.2812, 0.5312, 0.625, 0.8125, 0.625, 0.7812, 0.625, 0.7812, 0.625, 0.8125, 0.625, 0.1562, 0.625, 0.125, 0.625, 0.125, 0.625, 0.1562, 0.2189, 0.5, 0.25, 0.5, 0.25, 0.5312, 0.2189, 0.5312, 0.3438, 0.5, 0.375, 0.5, 0.375, 0.5312, 0.3438, 0.5312, 0.625, 0.25, 0.625, 0.2188, 0.625, 0.2188, 0.625, 0.25, 0.625, 0.5625, 0.625, 0.5312, 0.625, 0.5312, 0.625, 0.5625, 0.125, 0.5, 0.1564, 0.5, 0.1564, 0.5312, 0.125, 0.5312, 0.1877, 0.5, 0.2189, 0.5, 0.2189, 0.5312, 0.1877, 0.5312, 0.625, 0.5938, 0.625, 0.5625, 0.625, 0.5625, 0.625, 0.5938, 0.25, 0.5, 0.2812, 0.5, 0.2812, 0.5312, 0.25, 0.5312, 0.3125, 0.5, 0.3438, 0.5, 0.3438, 0.5312, 0.3125, 0.5312, 0.625, 0.75, 0.625, 0.7188, 0.625, 0.7188, 0.625, 0.75, 0.5625, 0.1875, 0.625, 0.1875, 0.625, 0.2188, 0.5625, 0.2188, 0.4375, 0.1875, 0.5, 0.1875, 0.5, 0.2188, 0.4375, 0.2188, 0.4375, 0.5625, 0.5, 0.5625, 0.5, 0.5938, 0.4375, 0.5938, 0.4375, 0.125, 0.5, 0.125, 0.5, 0.1562, 0.4375, 0.1562, 0.4375, 0.6875, 0.5, 0.6875, 0.5, 0.7188, 0.4375, 0.7188, 0.4375, 0.0, 0.5, 0.0, 0.5, 0.03125, 0.4375, 0.03125, 0.4375, 0.0625, 0.5, 0.0625, 0.5, 0.09375, 0.4375, 0.09375, 0.4375, 0.625, 0.5, 0.625, 0.5, 0.6562, 0.4375, 0.6562, 0.4375, 0.1562, 0.5, 0.1562, 0.5, 0.1875, 0.4375, 0.1875, 0.4375, 0.5312, 0.5, 0.5312, 0.5, 0.5625, 0.4375, 0.5625, 0.625, 0.9373, 0.625, 0.9686, 0.625, 0.9686, 0.625, 0.9373, 0.625, 0.9686, 0.5625, 0.9686, 0.5625, 0.9686, 0.625, 0.9686, 0.3438, 0.75, 0.375, 0.75, 0.375, 0.75, 0.3438, 0.75, 0.625, 0.8125, 0.625, 0.8438, 0.625, 0.8438, 0.625, 0.8125, 0.4375, 0.25, 0.5, 0.25, 0.5, 0.2814, 0.4375, 0.2814, 0.4375, 0.6562, 0.5, 0.6562, 0.5, 0.6875, 0.4375, 0.6875, 0.4375, 0.03125, 0.5, 0.03125, 0.5, 0.0625, 0.4375, 0.0625, 0.4375, 0.09375, 0.5, 0.09375, 0.5, 0.125, 0.4375, 0.125, 0.4375, 0.5938, 0.5, 0.5938, 0.5, 0.625, 0.4375, 0.625, 0.625, 0.7812, 0.625, 0.8125, 0.625, 0.8125, 0.625, 0.7812, 0.8436, 0.5, 0.8436, 0.5312, 0.8436, 0.5312, 0.8436, 0.5, 0.2189, 0.75, 0.25, 0.75, 0.25, 0.75, 0.2189, 0.75, 0.625, 0.875, 0.625, 0.9061, 0.625, 0.9061, 0.625, 0.875, 0.625, 0.5312, 0.5625, 0.5312, 0.5625, 0.5312, 0.625, 0.5312, 0.375, 0.2814, 0.4375, 0.2814, 0.4375, 0.2814, 0.375, 0.2814, 0.4375, 0.7188, 0.5, 0.7188, 0.5, 0.75, 0.4375, 0.75, 0.4375, 0.2188, 0.5, 0.2188, 0.5, 0.25, 0.4375, 0.25, 0.4375, 0.9686, 0.5, 0.9686, 0.5, 1.0, 0.4375, 1.0, 0.5, 0.1875, 0.5625, 0.1875, 0.5625, 0.2188, 0.5, 0.2188, 0.75, 0.5312, 0.7188, 0.5312, 0.7188, 0.5312, 0.75, 0.5312, 0.5, 0.5625, 0.5625, 0.5625, 0.5625, 0.5938, 0.5, 0.5938, 0.5, 0.125, 0.5625, 0.125, 0.5625, 0.1562, 0.5, 0.1562, 0.5, 0.6875, 0.5625, 0.6875, 0.5625, 0.7188, 0.5, 0.7188, 0.5, 0.0, 0.5625, 0.0, 0.5625, 0.03125, 0.5, 0.03125, 0.5, 0.0625, 0.5625, 0.0625, 0.5625, 0.09375, 0.5, 0.09375, 0.5, 0.625, 0.5625, 0.625, 0.5625, 0.6562, 0.5, 0.6562, 0.5, 0.1562, 0.5625, 0.1562, 0.5625, 0.1875, 0.5, 0.1875, 0.5, 0.5312, 0.5625, 0.5312, 0.5625, 0.5625, 0.5, 0.5625, 0.1877, 0.5, 0.1564, 0.5, 0.1564, 0.5, 0.1877, 0.5, 0.4375, 0.75, 0.5, 0.75, 0.5, 0.75, 0.4375, 0.75, 0.625, 0.75, 0.625, 0.7812, 0.625, 0.7812, 0.625, 0.75, 0.5625, 0.2814, 0.625, 0.2814, 0.625, 0.2814, 0.5625, 0.2814, 0.3125, 0.5, 0.2812, 0.5, 0.2812, 0.5, 0.3125, 0.5, 0.1564, 0.75, 0.1877, 0.75, 0.1877, 0.75, 0.1564, 0.75, 0.625, 0.8438, 0.625, 0.875, 0.625, 0.875, 0.625, 0.8438, 0.5, 0.25, 0.5625, 0.25, 0.5625, 0.2814, 0.5, 0.2814, 0.5, 0.6562, 0.5625, 0.6562, 0.5625, 0.6875, 0.5, 0.6875, 0.5, 0.03125, 0.5625, 0.03125, 0.5625, 0.0625, 0.5, 0.0625, 0.5, 0.09375, 0.5625, 0.09375, 0.5625, 0.125, 0.5, 0.125, 0.5, 0.5938, 0.5625, 0.5938, 0.5625, 0.625, 0.5, 0.625, 0.5, 0.75, 0.5625, 0.75, 0.5625, 0.75, 0.5, 0.75, 0.6875, 0.5312, 0.6562, 0.5312, 0.6562, 0.5312, 0.6875, 0.5312, 0.3438, 0.5, 0.3125, 0.5, 0.3125, 0.5, 0.3438, 0.5, 0.625, 0.9061, 0.625, 0.9373, 0.625, 0.9373, 0.625, 0.9061, 0.5, 0.9686, 0.4375, 0.9686, 0.4375, 0.9686, 0.5, 0.9686, 0.4375, 0.5312, 0.375, 0.5312, 0.375, 0.5312, 0.4375, 0.5312, 0.8123, 0.5312, 0.7811, 0.5312, 0.7811, 0.5312, 0.8123, 0.5312, 0.5, 0.7188, 0.5625, 0.7188, 0.5625, 0.75, 0.5, 0.75, 0.5, 0.2188, 0.5625, 0.2188, 0.5625, 0.25, 0.5, 0.25, 0.5, 0.9686, 0.5625, 0.9686, 0.5625, 1.0, 0.5, 1.0, 0.375, 0.9686, 0.4375, 0.9686, 0.4375, 1.0, 0.375, 1.0, 0.375, 0.2188, 0.4375, 0.2188, 0.4375, 0.25, 0.375, 0.25, 0.375, 0.7188, 0.4375, 0.7188, 0.4375, 0.75, 0.375, 0.75, 0.25, 0.5, 0.2189, 0.5, 0.2189, 0.5, 0.25, 0.5, 0.375, 0.5, 0.3438, 0.5, 0.3438, 0.5, 0.375, 0.5, 0.2812, 0.75, 0.3125, 0.75, 0.3125, 0.75, 0.2812, 0.75, 0.375, 0.75, 0.4375, 0.75, 0.4375, 0.75, 0.375, 0.75, 0.6562, 0.5312, 0.625, 0.5312, 0.625, 0.5312, 0.6562, 0.5312, 0.5, 0.5312, 0.4375, 0.5312, 0.4375, 0.5312, 0.5, 0.5312, 0.1877, 0.75, 0.2189, 0.75, 0.2189, 0.75, 0.1877, 0.75, 0.375, 0.5938, 0.4375, 0.5938, 0.4375, 0.625, 0.375, 0.625, 0.375, 0.09375, 0.4375, 0.09375, 0.4375, 0.125, 0.375, 0.125, 0.375, 0.03125, 0.4375, 0.03125, 0.4375, 0.0625, 0.375, 0.0625, 0.375, 0.6562, 0.4375, 0.6562, 0.4375, 0.6875, 0.375, 0.6875, 0.375, 0.25, 0.4375, 0.25, 0.4375, 0.2814, 0.375, 0.2814, 0.5625, 0.9686, 0.5, 0.9686, 0.5, 0.9686, 0.5625, 0.9686, 0.3125, 0.75, 0.3438, 0.75, 0.3438, 0.75, 0.3125, 0.75, 0.2812, 0.5, 0.25, 0.5, 0.25, 0.5, 0.2812, 0.5, 0.7188, 0.5312, 0.6875, 0.5312, 0.6875, 0.5312, 0.7188, 0.5312, 0.5625, 0.75, 0.625, 0.75, 0.625, 0.75, 0.5625, 0.75, 0.4375, 0.9686, 0.375, 0.9686, 0.375, 0.9686, 0.4375, 0.9686, 0.2189, 0.5, 0.1877, 0.5, 0.1877, 0.5, 0.2189, 0.5, 0.375, 0.5312, 0.4375, 0.5312, 0.4375, 0.5625, 0.375, 0.5625, 0.375, 0.1562, 0.4375, 0.1562, 0.4375, 0.1875, 0.375, 0.1875, 0.375, 0.625, 0.4375, 0.625, 0.4375, 0.6562, 0.375, 0.6562, 0.375, 0.0625, 0.4375, 0.0625, 0.4375, 0.09375, 0.375, 0.09375, 0.375, 0.0, 0.4375, 0.0, 0.4375, 0.03125, 0.375, 0.03125, 0.375, 0.6875, 0.4375, 0.6875, 0.4375, 0.7188, 0.375, 0.7188, 0.375, 0.125, 0.4375, 0.125, 0.4375, 0.1562, 0.375, 0.1562, 0.375, 0.5625, 0.4375, 0.5625, 0.4375, 0.5938, 0.375, 0.5938, 0.375, 0.5312, 0.375, 0.5, 0.375, 0.5, 0.375, 0.5312, 0.375, 0.1875, 0.4375, 0.1875, 0.4375, 0.2188, 0.375, 0.2188, 0.8436, 0.7188, 0.875, 0.7188, 0.875, 0.75, 0.8436, 0.75, 0.7188, 0.7188, 0.75, 0.7188, 0.75, 0.75, 0.7188, 0.75, 0.6562, 0.7188, 0.6875, 0.7188, 0.6875, 0.75, 0.6562, 0.75, 0.7811, 0.7188, 0.8123, 0.7188, 0.8123, 0.75, 0.7811, 0.75, 0.7811, 0.5938, 0.8123, 0.5938, 0.8123, 0.625, 0.7811, 0.625, 0.6562, 0.5938, 0.6875, 0.5938, 0.6875, 0.625, 0.6562, 0.625, 0.7188, 0.5938, 0.75, 0.5938, 0.75, 0.625, 0.7188, 0.625, 0.8436, 0.5938, 0.875, 0.5938, 0.875, 0.625, 0.8436, 0.625, 0.8436, 0.6562, 0.8436, 0.6875, 0.8436, 0.6875, 0.8436, 0.6562, 0.6562, 0.7188, 0.6562, 0.6875, 0.6562, 0.6875, 0.6562, 0.7188, 0.6875, 0.6562, 0.7188, 0.6562, 0.7188, 0.6562, 0.6875, 0.6562, 0.8436, 0.6562, 0.875, 0.6562, 0.875, 0.6875, 0.8436, 0.6875, 0.75, 0.7188, 0.7188, 0.7188, 0.7188, 0.7188, 0.75, 0.7188, 0.8123, 0.5938, 0.8436, 0.5938, 0.8436, 0.625, 0.8123, 0.625, 0.8123, 0.7188, 0.8436, 0.7188, 0.8436, 0.75, 0.8123, 0.75, 0.6562, 0.6875, 0.6562, 0.6562, 0.6562, 0.6562, 0.6562, 0.6875, 0.75, 0.5938, 0.7811, 0.5938, 0.7811, 0.625, 0.75, 0.625, 0.75, 0.7188, 0.7811, 0.7188, 0.7811, 0.75, 0.75, 0.75, 0.6875, 0.7188, 0.6562, 0.7188, 0.6562, 0.7188, 0.6875, 0.7188, 0.6875, 0.5938, 0.7188, 0.5938, 0.7188, 0.625, 0.6875, 0.625, 0.6875, 0.7188, 0.7188, 0.7188, 0.7188, 0.75, 0.6875, 0.75, 0.625, 0.6562, 0.6562, 0.6562, 0.6562, 0.6875, 0.625, 0.6875, 0.625, 0.5938, 0.6562, 0.5938, 0.6562, 0.625, 0.625, 0.625, 0.625, 0.7188, 0.6562, 0.7188, 0.6562, 0.75, 0.625, 0.75, 0.625, 0.5312, 0.6562, 0.5312, 0.6562, 0.5625, 0.625, 0.5625, 0.6875, 0.5312, 0.7188, 0.5312, 0.7188, 0.5625, 0.6875, 0.5625, 0.75, 0.5312, 0.7811, 0.5312, 0.7811, 0.5625, 0.75, 0.5625, 0.8123, 0.5312, 0.8436, 0.5312, 0.8436, 0.5625, 0.8123, 0.5625, 0.8436, 0.5312, 0.875, 0.5312, 0.875, 0.5625, 0.8436, 0.5625, 0.7188, 0.5312, 0.75, 0.5312, 0.75, 0.5625, 0.7188, 0.5625, 0.6562, 0.5312, 0.6875, 0.5312, 0.6875, 0.5625, 0.6562, 0.5625, 0.7811, 0.5312, 0.8123, 0.5312, 0.8123, 0.5625, 0.7811, 0.5625, 0.625, 0.625, 0.6562, 0.625, 0.6562, 0.6562, 0.625, 0.6562, 0.6875, 0.625, 0.7188, 0.625, 0.7188, 0.6562, 0.6875, 0.6562, 0.75, 0.625, 0.7811, 0.625, 0.7811, 0.6562, 0.75, 0.6562, 0.8123, 0.625, 0.8436, 0.625, 0.8436, 0.6562, 0.8123, 0.6562, 0.8436, 0.625, 0.875, 0.625, 0.875, 0.6562, 0.8436, 0.6562, 0.7188, 0.625, 0.75, 0.625, 0.75, 0.6562, 0.7188, 0.6562, 0.6562, 0.625, 0.6875, 0.625, 0.6875, 0.6562, 0.6562, 0.6562, 0.7811, 0.625, 0.8123, 0.625, 0.8123, 0.6562, 0.7811, 0.6562, 0.625, 0.6875, 0.6562, 0.6875, 0.6562, 0.7188, 0.625, 0.7188, 0.7811, 0.6562, 0.8123, 0.6562, 0.8123, 0.6562, 0.7811, 0.6562, 0.8123, 0.7188, 0.7811, 0.7188, 0.7811, 0.7188, 0.8123, 0.7188, 0.6562, 0.6562, 0.6875, 0.6562, 0.6875, 0.6562, 0.6562, 0.6562, 0.8436, 0.6875, 0.8436, 0.7188, 0.8436, 0.7188, 0.8436, 0.6875, 0.8436, 0.7188, 0.8123, 0.7188, 0.8123, 0.7188, 0.8436, 0.7188, 0.7188, 0.6562, 0.75, 0.6562, 0.75, 0.6562, 0.7188, 0.6562, 0.8436, 0.6875, 0.875, 0.6875, 0.875, 0.7188, 0.8436, 0.7188, 0.625, 0.5625, 0.6562, 0.5625, 0.6562, 0.5938, 0.625, 0.5938, 0.6875, 0.5625, 0.7188, 0.5625, 0.7188, 0.5938, 0.6875, 0.5938, 0.75, 0.5625, 0.7811, 0.5625, 0.7811, 0.5938, 0.75, 0.5938, 0.8123, 0.5625, 0.8436, 0.5625, 0.8436, 0.5938, 0.8123, 0.5938, 0.8436, 0.5625, 0.875, 0.5625, 0.875, 0.5938, 0.8436, 0.5938, 0.7188, 0.5625, 0.75, 0.5625, 0.75, 0.5938, 0.7188, 0.5938, 0.6562, 0.5625, 0.6875, 0.5625, 0.6875, 0.5938, 0.6562, 0.5938, 0.7811, 0.5625, 0.8123, 0.5625, 0.8123, 0.5938, 0.7811, 0.5938, 0.5625, 0.5312, 0.5, 0.5312, 0.5, 0.5312, 0.5625, 0.5312, 0.4375, 0.2814, 0.5, 0.2814, 0.5, 0.2814, 0.4375, 0.2814, 0.7811, 0.5312, 0.75, 0.5312, 0.75, 0.5312, 0.7811, 0.5312, 0.8436, 0.5, 0.875, 0.5, 0.875, 0.5312, 0.8436, 0.5312, 0.625, 0.5312, 0.625, 0.5312, 0.625, 0.5312, 0.625, 0.5312, 0.5, 0.2814, 0.5625, 0.2814, 0.5625, 0.2814, 0.5, 0.2814, 0.8436, 0.5312, 0.8123, 0.5312, 0.8123, 0.5312, 0.8436, 0.5312, 0.625, 0.2814, 0.625, 0.2814, 0.625, 0.2814, 0.625, 0.2814, 0.7811, 0.6562, 0.8123, 0.6562, 0.8123, 0.6875, 0.7811, 0.6875, 0.6562, 0.6562, 0.6875, 0.6562, 0.6875, 0.6875, 0.6562, 0.6875, 0.7188, 0.6562, 0.75, 0.6562, 0.75, 0.6875, 0.7188, 0.6875, 0.8123, 0.6562, 0.8436, 0.6562, 0.8436, 0.6875, 0.8123, 0.6875, 0.75, 0.6562, 0.7811, 0.6562, 0.7811, 0.6875, 0.75, 0.6875, 0.6875, 0.6562, 0.7188, 0.6562, 0.7188, 0.6875, 0.6875, 0.6875, 0.6875, 0.6875, 0.7188, 0.6875, 0.7188, 0.7188, 0.6875, 0.7188, 0.75, 0.6875, 0.7811, 0.6875, 0.7811, 0.7188, 0.75, 0.7188, 0.8123, 0.6875, 0.8436, 0.6875, 0.8436, 0.7188, 0.8123, 0.7188, 0.7811, 0.6875, 0.8123, 0.6875, 0.8123, 0.7188, 0.7811, 0.7188, 0.6562, 0.6875, 0.6875, 0.6875, 0.6875, 0.7188, 0.6562, 0.7188, 0.7188, 0.6875, 0.75, 0.6875, 0.75, 0.7188, 0.7188, 0.7188, 0.75, 0.6562, 0.7811, 0.6562, 0.7811, 0.6562, 0.75, 0.6562, 0.8123, 0.6562, 0.8436, 0.6562, 0.8436, 0.6562, 0.8123, 0.6562, 0.7188, 0.7188, 0.6875, 0.7188, 0.6875, 0.7188, 0.7188, 0.7188, 0.7811, 0.7188, 0.75, 0.7188, 0.75, 0.7188, 0.7811, 0.7188, 0.5625, 0.8438, 0.625, 0.8438, 0.625, 0.875, 0.5625, 0.875, 0.5625, 0.7812, 0.625, 0.7812, 0.625, 0.8125, 0.5625, 0.8125, 0.5625, 0.9061, 0.625, 0.9061, 0.625, 0.9373, 0.5625, 0.9373, 0.5625, 0.9373, 0.625, 0.9373, 0.625, 0.9686, 0.5625, 0.9686, 0.5625, 0.875, 0.625, 0.875, 0.625, 0.9061, 0.5625, 0.9061, 0.5625, 0.8125, 0.625, 0.8125, 0.625, 0.8438, 0.5625, 0.8438, 0.5625, 0.75, 0.625, 0.75, 0.625, 0.7812, 0.5625, 0.7812, 0.4375, 0.75, 0.5, 0.75, 0.5, 0.7812, 0.4375, 0.7812, 0.4375, 0.8125, 0.5, 0.8125, 0.5, 0.8438, 0.4375, 0.8438, 0.4375, 0.875, 0.5, 0.875, 0.5, 0.9061, 0.4375, 0.9061, 0.4375, 0.9373, 0.5, 0.9373, 0.5, 0.9686, 0.4375, 0.9686, 0.4375, 0.9061, 0.5, 0.9061, 0.5, 0.9373, 0.4375, 0.9373, 0.4375, 0.7812, 0.5, 0.7812, 0.5, 0.8125, 0.4375, 0.8125, 0.4375, 0.8438, 0.5, 0.8438, 0.5, 0.875, 0.4375, 0.875, 0.5, 0.75, 0.5625, 0.75, 0.5625, 0.7812, 0.5, 0.7812, 0.5, 0.8125, 0.5625, 0.8125, 0.5625, 0.8438, 0.5, 0.8438, 0.5, 0.875, 0.5625, 0.875, 0.5625, 0.9061, 0.5, 0.9061, 0.5, 0.9373, 0.5625, 0.9373, 0.5625, 0.9686, 0.5, 0.9686, 0.5, 0.9061, 0.5625, 0.9061, 0.5625, 0.9373, 0.5, 0.9373, 0.5, 0.7812, 0.5625, 0.7812, 0.5625, 0.8125, 0.5, 0.8125, 0.5, 0.8438, 0.5625, 0.8438, 0.5625, 0.875, 0.5, 0.875, 0.375, 0.8438, 0.4375, 0.8438, 0.4375, 0.875, 0.375, 0.875, 0.375, 0.7812, 0.4375, 0.7812, 0.4375, 0.8125, 0.375, 0.8125, 0.375, 0.9061, 0.4375, 0.9061, 0.4375, 0.9373, 0.375, 0.9373, 0.375, 0.9373, 0.4375, 0.9373, 0.4375, 0.9686, 0.375, 0.9686, 0.375, 0.875, 0.4375, 0.875, 0.4375, 0.9061, 0.375, 0.9061, 0.375, 0.8125, 0.4375, 0.8125, 0.4375, 0.8438, 0.375, 0.8438, 0.375, 0.75, 0.4375, 0.75, 0.4375, 0.7812, 0.375, 0.7812, 0.4375, 0.2814, 0.5, 0.2814, 0.5, 0.2814, 0.4375, 0.2814, 0.5625, 0.5312, 0.5, 0.5312, 0.5, 0.5312, 0.5625, 0.5312, 0.6875, 0.5312, 0.6562, 0.5312, 0.6562, 0.5312, 0.6875, 0.5312, 0.1877, 0.5, 0.1564, 0.5, 0.1564, 0.5, 0.1877, 0.5, 0.625, 0.2814, 0.625, 0.2814, 0.625, 0.2814, 0.625, 0.2814, 0.2189, 0.5, 0.1877, 0.5, 0.1877, 0.5, 0.2189, 0.5, 0.8123, 0.5312, 0.7811, 0.5312, 0.7811, 0.5312, 0.8123, 0.5312, 0.5625, 0.2814, 0.625, 0.2814, 0.625, 0.2814, 0.5625, 0.2814, 0.375, 0.2814, 0.4375, 0.2814, 0.4375, 0.2814, 0.375, 0.2814, 0.25, 0.5, 0.2189, 0.5, 0.2189, 0.5, 0.25, 0.5, 0.6562, 0.5312, 0.625, 0.5312, 0.625, 0.5312, 0.6562, 0.5312, 0.5, 0.5312, 0.4375, 0.5312, 0.4375, 0.5312, 0.5, 0.5312, 0.4375, 0.5312, 0.375, 0.5312, 0.375, 0.5312, 0.4375, 0.5312, 0.7188, 0.5312, 0.6875, 0.5312, 0.6875, 0.5312, 0.7188, 0.5312, 0.5, 0.2814, 0.5625, 0.2814, 0.5625, 0.2814, 0.5, 0.2814, 0.3125, 0.5, 0.2812, 0.5, 0.2812, 0.5, 0.3125, 0.5, 0.625, 0.5312, 0.625, 0.5312, 0.625, 0.5312, 0.625, 0.5312, 0.7811, 0.5312, 0.75, 0.5312, 0.75, 0.5312, 0.7811, 0.5312, 0.625, 0.5312, 0.5625, 0.5312, 0.5625, 0.5312, 0.625, 0.5312, 0.8436, 0.5, 0.8436, 0.5312, 0.8436, 0.5312, 0.8436, 0.5, 0.375, 0.5312, 0.375, 0.5, 0.375, 0.5, 0.375, 0.5312, 0.8436, 0.5312, 0.8123, 0.5312, 0.8123, 0.5312, 0.8436, 0.5312, 0.2812, 0.5, 0.25, 0.5, 0.25, 0.5, 0.2812, 0.5, 0.3438, 0.5, 0.3125, 0.5, 0.3125, 0.5, 0.3438, 0.5, 0.75, 0.5312, 0.7188, 0.5312, 0.7188, 0.5312, 0.75, 0.5312, 0.375, 0.5, 0.3438, 0.5, 0.3438, 0.5, 0.375, 0.5, 0.5625, 0.375, 0.625, 0.375, 0.625, 0.4062, 0.5625, 0.4062, 0.5625, 0.3127, 0.625, 0.3127, 0.625, 0.3439, 0.5625, 0.3439, 0.5625, 0.2814, 0.625, 0.2814, 0.625, 0.3127, 0.5625, 0.3127, 0.5625, 0.4062, 0.625, 0.4062, 0.625, 0.4375, 0.5625, 0.4375, 0.5625, 0.3439, 0.625, 0.3439, 0.625, 0.375, 0.5625, 0.375, 0.5625, 0.4688, 0.625, 0.4688, 0.625, 0.5, 0.5625, 0.5, 0.5625, 0.4375, 0.625, 0.4375, 0.625, 0.4688, 0.5625, 0.4688, 0.625, 0.5312, 0.625, 0.5, 0.625, 0.5, 0.625, 0.5312, 0.625, 0.4688, 0.625, 0.4375, 0.625, 0.4375, 0.625, 0.4688, 0.625, 0.3127, 0.625, 0.2814, 0.625, 0.2814, 0.625, 0.3127, 0.625, 0.4062, 0.625, 0.375, 0.625, 0.375, 0.625, 0.4062, 0.625, 0.375, 0.625, 0.3439, 0.625, 0.3439, 0.625, 0.375, 0.625, 0.3439, 0.625, 0.3127, 0.625, 0.3127, 0.625, 0.3439, 0.625, 0.5, 0.625, 0.4688, 0.625, 0.4688, 0.625, 0.5, 0.5625, 0.5, 0.625, 0.5, 0.625, 0.5312, 0.5625, 0.5312, 0.625, 0.4375, 0.625, 0.4062, 0.625, 0.4062, 0.625, 0.4375, 0.4375, 0.5, 0.5, 0.5, 0.5, 0.5312, 0.4375, 0.5312, 0.4375, 0.4375, 0.5, 0.4375, 0.5, 0.4688, 0.4375, 0.4688, 0.4375, 0.375, 0.5, 0.375, 0.5, 0.4062, 0.4375, 0.4062, 0.4375, 0.3127, 0.5, 0.3127, 0.5, 0.3439, 0.4375, 0.3439, 0.4375, 0.2814, 0.5, 0.2814, 0.5, 0.3127, 0.4375, 0.3127, 0.4375, 0.4062, 0.5, 0.4062, 0.5, 0.4375, 0.4375, 0.4375, 0.4375, 0.3439, 0.5, 0.3439, 0.5, 0.375, 0.4375, 0.375, 0.4375, 0.4688, 0.5, 0.4688, 0.5, 0.5, 0.4375, 0.5, 0.5, 0.5, 0.5625, 0.5, 0.5625, 0.5312, 0.5, 0.5312, 0.5, 0.4375, 0.5625, 0.4375, 0.5625, 0.4688, 0.5, 0.4688, 0.5, 0.375, 0.5625, 0.375, 0.5625, 0.4062, 0.5, 0.4062, 0.5, 0.3127, 0.5625, 0.3127, 0.5625, 0.3439, 0.5, 0.3439, 0.5, 0.2814, 0.5625, 0.2814, 0.5625, 0.3127, 0.5, 0.3127, 0.5, 0.4062, 0.5625, 0.4062, 0.5625, 0.4375, 0.5, 0.4375, 0.5, 0.3439, 0.5625, 0.3439, 0.5625, 0.375, 0.5, 0.375, 0.5, 0.4688, 0.5625, 0.4688, 0.5625, 0.5, 0.5, 0.5, 0.375, 0.4688, 0.4375, 0.4688, 0.4375, 0.5, 0.375, 0.5, 0.375, 0.3439, 0.4375, 0.3439, 0.4375, 0.375, 0.375, 0.375, 0.375, 0.4062, 0.4375, 0.4062, 0.4375, 0.4375, 0.375, 0.4375, 0.375, 0.2814, 0.4375, 0.2814, 0.4375, 0.3127, 0.375, 0.3127, 0.375, 0.3127, 0.4375, 0.3127, 0.4375, 0.3439, 0.375, 0.3439, 0.375, 0.375, 0.4375, 0.375, 0.4375, 0.4062, 0.375, 0.4062, 0.375, 0.4375, 0.4375, 0.4375, 0.4375, 0.4688, 0.375, 0.4688, 0.375, 0.5, 0.4375, 0.5, 0.4375, 0.5312, 0.375, 0.5312, 0.7811, 0.5, 0.8123, 0.5, 0.8123, 0.5312, 0.7811, 0.5312, 0.6562, 0.5, 0.6875, 0.5, 0.6875, 0.5312, 0.6562, 0.5312, 0.7188, 0.5, 0.75, 0.5, 0.75, 0.5312, 0.7188, 0.5312, 0.8123, 0.5, 0.8436, 0.5, 0.8436, 0.5312, 0.8123, 0.5312, 0.75, 0.5, 0.7811, 0.5, 0.7811, 0.5312, 0.75, 0.5312, 0.6875, 0.5, 0.7188, 0.5, 0.7188, 0.5312, 0.6875, 0.5312, 0.625, 0.5, 0.6562, 0.5, 0.6562, 0.5312, 0.625, 0.5312])
me_cube.materials.append(mat_material)
me_cube.materials.append(mat_material_001)
me_cube.materials.append(mat_material_002)
me_cube.materials.append(mat_material_003)
me_cube.materials.append(mat_material_004)
me_cube.materials.append(mat_material_005)
me_cube.materials.append(mat_material_006)
me_cube.use_remesh_preserve_volume = False
me_cube.use_remesh_preserve_attributes = False
me_cube.use_mirror_vertex_groups = False
me_cube.update()

# ---- objects
ob_cube = bpy.data.objects.new('Cube', me_cube)

# ---- transforms, parenting, visibility, modifiers, constraints
ob_cube.location = (0.0, 0.0, 0.0)
ob_cube.scale = (34.85, 32.21, 5.226)
ob_cube.lock_rotations_4d = False
ob_cube.empty_display_type = 'ARROWS'
ob_cube.lineart.crease_threshold = 0.0

# ---- collection membership
col_collection.objects.link(ob_cube)

# ---- scene / render settings (as saved in the file)
scene.frame_start = 1; scene.frame_end = 250; scene.frame_set(1)
scene.render.engine = 'BLENDER_EEVEE_NEXT'
scene.cycles.sampling_pattern = 'TABULATED_SOBOL'
scene.cycles.use_light_tree = False
scene.view_settings.view_transform = 'Filmic'
bpy.context.view_layer.update()

# ---- added for rendering (the .blend has no active camera and no usable light): camera, sun
cam_auto = bpy.data.cameras.new('AutoCamera')
cam_auto.lens = 50.0
cam_auto.sensor_width = 36.0
cam_auto.clip_end = 8673.4
ob_auto_camera = bpy.data.objects.new('AutoCamera', cam_auto)
scene.collection.objects.link(ob_auto_camera)
ob_auto_camera.location = (510.132, -530.419, 442.786)
ob_auto_camera.rotation_euler = (1.09748, -7.21219e-08, 0.694738)
scene.camera = ob_auto_camera
light_auto_sun = bpy.data.lights.new('AutoSun', 'SUN')
light_auto_sun.energy = 3.0
light_auto_sun.angle = 0.0523599
ob_auto_sun = bpy.data.objects.new('AutoSun', light_auto_sun)
scene.collection.objects.link(ob_auto_sun)
ob_auto_sun.rotation_euler = (0.872665, 0.174533, 0.523599)
bpy.context.view_layer.update()
